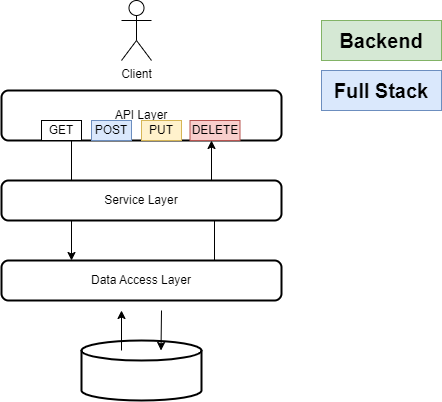

The diagram above was exported from draw.io. Its source (the exported page's mxGraphModel, read from the mxfile embedded in the PNG):
<mxGraphModel dx="1102" dy="620" grid="0" gridSize="10" guides="1" tooltips="1" connect="1" arrows="1" fold="1" page="1" pageScale="1" pageWidth="827" pageHeight="1169" math="0" shadow="0">
  <root>
    <mxCell id="WIyWlLk6GJQsqaUBKTNV-0" />
    <mxCell id="WIyWlLk6GJQsqaUBKTNV-1" parent="WIyWlLk6GJQsqaUBKTNV-0" />
    <mxCell id="KbxtvsQxSOq-eR8mZws--2" value="" style="strokeWidth=2;html=1;shape=mxgraph.flowchart.database;whiteSpace=wrap;" vertex="1" parent="WIyWlLk6GJQsqaUBKTNV-1">
      <mxGeometry x="280" y="360" width="120" height="60" as="geometry" />
    </mxCell>
    <mxCell id="KbxtvsQxSOq-eR8mZws--3" value="Data Access Layer" style="rounded=1;whiteSpace=wrap;html=1;absoluteArcSize=1;arcSize=14;strokeWidth=2;" vertex="1" parent="WIyWlLk6GJQsqaUBKTNV-1">
      <mxGeometry x="200" y="280" width="280" height="40" as="geometry" />
    </mxCell>
    <mxCell id="KbxtvsQxSOq-eR8mZws--6" style="edgeStyle=orthogonalEdgeStyle;rounded=0;orthogonalLoop=1;jettySize=auto;html=1;exitX=0.25;exitY=1;exitDx=0;exitDy=0;entryX=0.25;entryY=0;entryDx=0;entryDy=0;" edge="1" parent="WIyWlLk6GJQsqaUBKTNV-1" source="KbxtvsQxSOq-eR8mZws--4" target="KbxtvsQxSOq-eR8mZws--3">
      <mxGeometry relative="1" as="geometry" />
    </mxCell>
    <mxCell id="KbxtvsQxSOq-eR8mZws--7" style="edgeStyle=orthogonalEdgeStyle;rounded=0;orthogonalLoop=1;jettySize=auto;html=1;exitX=0.75;exitY=0;exitDx=0;exitDy=0;entryX=0.75;entryY=1;entryDx=0;entryDy=0;" edge="1" parent="WIyWlLk6GJQsqaUBKTNV-1" source="KbxtvsQxSOq-eR8mZws--4" target="KbxtvsQxSOq-eR8mZws--5">
      <mxGeometry relative="1" as="geometry" />
    </mxCell>
    <mxCell id="KbxtvsQxSOq-eR8mZws--5" value="API Layer&lt;br&gt;" style="rounded=1;whiteSpace=wrap;html=1;absoluteArcSize=1;arcSize=14;strokeWidth=2;" vertex="1" parent="WIyWlLk6GJQsqaUBKTNV-1">
      <mxGeometry x="200" y="110" width="280" height="50" as="geometry" />
    </mxCell>
    <mxCell id="KbxtvsQxSOq-eR8mZws--8" value="" style="endArrow=none;html=1;rounded=0;startArrow=none;" edge="1" parent="WIyWlLk6GJQsqaUBKTNV-1" source="KbxtvsQxSOq-eR8mZws--4">
      <mxGeometry width="50" height="50" relative="1" as="geometry">
        <mxPoint x="390" y="250" as="sourcePoint" />
        <mxPoint x="440" y="200" as="targetPoint" />
      </mxGeometry>
    </mxCell>
    <mxCell id="KbxtvsQxSOq-eR8mZws--4" value="Service Layer" style="rounded=1;whiteSpace=wrap;html=1;absoluteArcSize=1;arcSize=14;strokeWidth=2;" vertex="1" parent="WIyWlLk6GJQsqaUBKTNV-1">
      <mxGeometry x="200" y="200" width="280" height="40" as="geometry" />
    </mxCell>
    <mxCell id="KbxtvsQxSOq-eR8mZws--10" value="" style="endArrow=none;html=1;rounded=0;entryX=0.25;entryY=1;entryDx=0;entryDy=0;" edge="1" parent="WIyWlLk6GJQsqaUBKTNV-1" target="KbxtvsQxSOq-eR8mZws--5">
      <mxGeometry width="50" height="50" relative="1" as="geometry">
        <mxPoint x="270" y="200" as="sourcePoint" />
        <mxPoint x="320" y="150" as="targetPoint" />
      </mxGeometry>
    </mxCell>
    <mxCell id="KbxtvsQxSOq-eR8mZws--11" value="" style="endArrow=none;html=1;rounded=0;entryX=0.25;entryY=1;entryDx=0;entryDy=0;" edge="1" parent="WIyWlLk6GJQsqaUBKTNV-1">
      <mxGeometry width="50" height="50" relative="1" as="geometry">
        <mxPoint x="413" y="280" as="sourcePoint" />
        <mxPoint x="413" y="240" as="targetPoint" />
      </mxGeometry>
    </mxCell>
    <mxCell id="KbxtvsQxSOq-eR8mZws--12" value="GET" style="rounded=0;whiteSpace=wrap;html=1;" vertex="1" parent="WIyWlLk6GJQsqaUBKTNV-1">
      <mxGeometry x="240" y="140" width="40" height="20" as="geometry" />
    </mxCell>
    <mxCell id="KbxtvsQxSOq-eR8mZws--13" value="POST" style="rounded=0;whiteSpace=wrap;html=1;fillColor=#dae8fc;strokeColor=#6c8ebf;" vertex="1" parent="WIyWlLk6GJQsqaUBKTNV-1">
      <mxGeometry x="290" y="140" width="40" height="20" as="geometry" />
    </mxCell>
    <mxCell id="KbxtvsQxSOq-eR8mZws--14" value="PUT" style="rounded=0;whiteSpace=wrap;html=1;fillColor=#fff2cc;strokeColor=#d6b656;" vertex="1" parent="WIyWlLk6GJQsqaUBKTNV-1">
      <mxGeometry x="340" y="140" width="40" height="20" as="geometry" />
    </mxCell>
    <mxCell id="KbxtvsQxSOq-eR8mZws--15" value="DELETE" style="rounded=0;whiteSpace=wrap;html=1;fillColor=#f8cecc;strokeColor=#b85450;" vertex="1" parent="WIyWlLk6GJQsqaUBKTNV-1">
      <mxGeometry x="388.5" y="140" width="50" height="20" as="geometry" />
    </mxCell>
    <mxCell id="KbxtvsQxSOq-eR8mZws--16" value="Client" style="shape=umlActor;verticalLabelPosition=bottom;verticalAlign=top;html=1;outlineConnect=0;" vertex="1" parent="WIyWlLk6GJQsqaUBKTNV-1">
      <mxGeometry x="320" y="20" width="30" height="60" as="geometry" />
    </mxCell>
    <mxCell id="KbxtvsQxSOq-eR8mZws--22" value="" style="endArrow=classic;html=1;rounded=0;" edge="1" parent="WIyWlLk6GJQsqaUBKTNV-1">
      <mxGeometry width="50" height="50" relative="1" as="geometry">
        <mxPoint x="320" y="370" as="sourcePoint" />
        <mxPoint x="320" y="330" as="targetPoint" />
      </mxGeometry>
    </mxCell>
    <mxCell id="KbxtvsQxSOq-eR8mZws--23" value="" style="endArrow=classic;html=1;rounded=0;" edge="1" parent="WIyWlLk6GJQsqaUBKTNV-1">
      <mxGeometry width="50" height="50" relative="1" as="geometry">
        <mxPoint x="360" y="330" as="sourcePoint" />
        <mxPoint x="359.5" y="370" as="targetPoint" />
      </mxGeometry>
    </mxCell>
    <mxCell id="KbxtvsQxSOq-eR8mZws--24" value="&lt;b&gt;&lt;font style=&quot;font-size: 20px;&quot;&gt;Backend&lt;/font&gt;&lt;/b&gt;" style="rounded=0;whiteSpace=wrap;html=1;fillColor=#d5e8d4;strokeColor=#82b366;" vertex="1" parent="WIyWlLk6GJQsqaUBKTNV-1">
      <mxGeometry x="520" y="40" width="120" height="40" as="geometry" />
    </mxCell>
    <mxCell id="KbxtvsQxSOq-eR8mZws--25" value="&lt;b&gt;&lt;font style=&quot;font-size: 20px;&quot;&gt;Full Stack&lt;/font&gt;&lt;/b&gt;" style="rounded=0;whiteSpace=wrap;html=1;fillColor=#dae8fc;strokeColor=#6c8ebf;" vertex="1" parent="WIyWlLk6GJQsqaUBKTNV-1">
      <mxGeometry x="520" y="90" width="120" height="40" as="geometry" />
    </mxCell>
  </root>
</mxGraphModel>